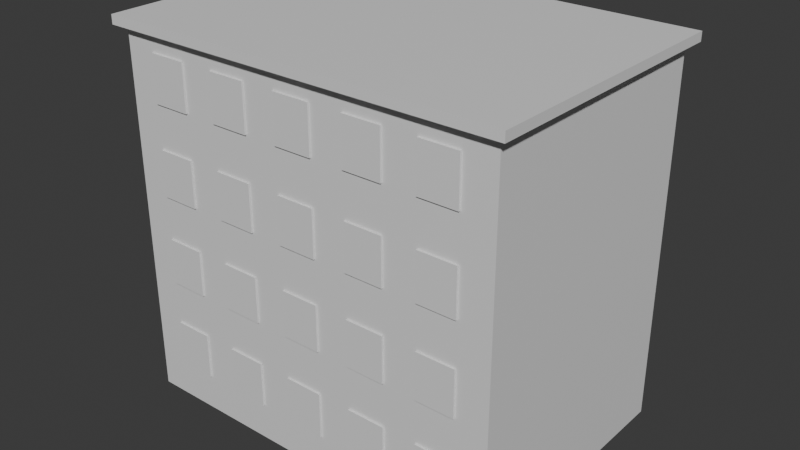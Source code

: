 # Source: training_building.blend  (saved by Blender 5.2.44; exported with 4.5.12 LTS)
import bpy
from mathutils import Matrix  # noqa: F401  (used for matrix-valued properties, if any)

bpy.ops.wm.read_factory_settings(use_empty=True)
scene = bpy.context.scene
scene.name = 'Scene'

# ---- collections
col_trainingbuilding = bpy.data.collections.new('TrainingBuilding'); scene.collection.children.link(col_trainingbuilding)

# ---- materials (node trees are filled in below, after node groups)
mat_wall = bpy.data.materials.new('Wall')
mat_wall.diffuse_color = (0.74, 0.69, 0.61, 1.0)
mat_wall.roughness = 0.62
mat_roof = bpy.data.materials.new('Roof')
mat_roof.diffuse_color = (0.24, 0.14, 0.1, 1.0)
mat_roof.roughness = 0.62
mat_glass = bpy.data.materials.new('Glass')
mat_glass.diffuse_color = (0.08, 0.22, 0.31, 1.0)
mat_glass.roughness = 0.25

# ---- material node trees
mat_wall.use_nodes = True; mat_wall.node_tree.nodes.clear()
_N = mat_wall.node_tree.nodes; _L = mat_wall.node_tree.links
n0 = _N.new('ShaderNodeBsdfPrincipled'); n0.name = 'Principled BSDF'; n0.location = (-200, 100)
n0.inputs[10].default_value = 0.005
n1 = _N.new('ShaderNodeOutputMaterial'); n1.name = 'Material Output'; n1.location = (200, 100)
_L.new(n0.outputs[0], n1.inputs[0])
n1.is_active_output = True
mat_roof.use_nodes = True; mat_roof.node_tree.nodes.clear()
_N = mat_roof.node_tree.nodes; _L = mat_roof.node_tree.links
n0 = _N.new('ShaderNodeBsdfPrincipled'); n0.name = 'Principled BSDF'; n0.location = (-200, 100)
n0.inputs[10].default_value = 0.005
n1 = _N.new('ShaderNodeOutputMaterial'); n1.name = 'Material Output'; n1.location = (200, 100)
_L.new(n0.outputs[0], n1.inputs[0])
n1.is_active_output = True
mat_glass.use_nodes = True; mat_glass.node_tree.nodes.clear()
_N = mat_glass.node_tree.nodes; _L = mat_glass.node_tree.links
n0 = _N.new('ShaderNodeBsdfPrincipled'); n0.name = 'Principled BSDF'; n0.location = (-200, 100)
n0.inputs[10].default_value = 0.005
n1 = _N.new('ShaderNodeOutputMaterial'); n1.name = 'Material Output'; n1.location = (200, 100)
_L.new(n0.outputs[0], n1.inputs[0])
n1.is_active_output = True

# ---- world
world_world = bpy.data.worlds.new('World'); scene.world = world_world
world_world.use_nodes = True; world_world.node_tree.nodes.clear()
_N = world_world.node_tree.nodes; _L = world_world.node_tree.links
n0 = _N.new('ShaderNodeOutputWorld'); n0.name = 'World Output'; n0.location = (200, 100)
n1 = _N.new('ShaderNodeBackground'); n1.name = 'Background'; n1.location = (-200, 100)
n1.inputs[0].default_value = (0.05088, 0.05088, 0.05088, 1.0)
_L.new(n1.outputs[0], n0.inputs[0])
n0.is_active_output = True
world_world.color = (0.05088, 0.05088, 0.05088)
world_world.sun_shadow_jitter_overblur = 0.0

# ---- meshes
me_cube_001 = bpy.data.meshes.new('Cube.001')
me_cube_001.from_pydata([(-6.0, -4.0, -5.7), (-6.0, -4.0, 5.7), (-6.0, 4.0, -5.7), (-6.0, 4.0, 5.7), (6.0, -4.0, -5.7), (6.0, -4.0, 5.7), (6.0, 4.0, -5.7), (6.0, 4.0, 5.7)], [], [(0, 1, 3, 2), (2, 3, 7, 6), (6, 7, 5, 4), (4, 5, 1, 0), (2, 6, 4, 0), (7, 3, 1, 5)])
_uv = me_cube_001.uv_layers.new(name='UVMap')
_uv.uv.foreach_set('vector', [0.375, 0.0, 0.625, 0.0, 0.625, 0.25, 0.375, 0.25, 0.375, 0.25, 0.625, 0.25, 0.625, 0.5, 0.375, 0.5, 0.375, 0.5, 0.625, 0.5, 0.625, 0.75, 0.375, 0.75, 0.375, 0.75, 0.625, 0.75, 0.625, 1.0, 0.375, 1.0, 0.125, 0.5, 0.375, 0.5, 0.375, 0.75, 0.125, 0.75, 0.625, 0.5, 0.875, 0.5, 0.875, 0.75, 0.625, 0.75])
me_cube_001.materials.append(mat_wall)
me_cube_001.update()
me_cube_002 = bpy.data.meshes.new('Cube.002')
me_cube_002.from_pydata([(-6.275, -4.275, -0.14), (-6.275, -4.275, 0.14), (-6.275, 4.275, -0.14), (-6.275, 4.275, 0.14), (6.275, -4.275, -0.14), (6.275, -4.275, 0.14), (6.275, 4.275, -0.14), (6.275, 4.275, 0.14)], [], [(0, 1, 3, 2), (2, 3, 7, 6), (6, 7, 5, 4), (4, 5, 1, 0), (2, 6, 4, 0), (7, 3, 1, 5)])
_uv = me_cube_002.uv_layers.new(name='UVMap')
_uv.uv.foreach_set('vector', [0.375, 0.0, 0.625, 0.0, 0.625, 0.25, 0.375, 0.25, 0.375, 0.25, 0.625, 0.25, 0.625, 0.5, 0.375, 0.5, 0.375, 0.5, 0.625, 0.5, 0.625, 0.75, 0.375, 0.75, 0.375, 0.75, 0.625, 0.75, 0.625, 1.0, 0.375, 1.0, 0.125, 0.5, 0.375, 0.5, 0.375, 0.75, 0.125, 0.75, 0.625, 0.5, 0.875, 0.5, 0.875, 0.75, 0.625, 0.75])
me_cube_002.materials.append(mat_roof)
me_cube_002.update()
me_cube_003 = bpy.data.meshes.new('Cube.003')
me_cube_003.from_pydata([(-0.59, -0.0275, -0.71), (-0.59, -0.0275, 0.71), (-0.59, 0.0275, -0.71), (-0.59, 0.0275, 0.71), (0.59, -0.0275, -0.71), (0.59, -0.0275, 0.71), (0.59, 0.0275, -0.71), (0.59, 0.0275, 0.71)], [], [(0, 1, 3, 2), (2, 3, 7, 6), (6, 7, 5, 4), (4, 5, 1, 0), (2, 6, 4, 0), (7, 3, 1, 5)])
_uv = me_cube_003.uv_layers.new(name='UVMap')
_uv.uv.foreach_set('vector', [0.375, 0.0, 0.625, 0.0, 0.625, 0.25, 0.375, 0.25, 0.375, 0.25, 0.625, 0.25, 0.625, 0.5, 0.375, 0.5, 0.375, 0.5, 0.625, 0.5, 0.625, 0.75, 0.375, 0.75, 0.375, 0.75, 0.625, 0.75, 0.625, 1.0, 0.375, 1.0, 0.125, 0.5, 0.375, 0.5, 0.375, 0.75, 0.125, 0.75, 0.625, 0.5, 0.875, 0.5, 0.875, 0.75, 0.625, 0.75])
me_cube_003.materials.append(mat_glass)
me_cube_003.update()
me_cube_004 = bpy.data.meshes.new('Cube.004')
me_cube_004.from_pydata([(-0.59, -0.0275, -0.71), (-0.59, -0.0275, 0.71), (-0.59, 0.0275, -0.71), (-0.59, 0.0275, 0.71), (0.59, -0.0275, -0.71), (0.59, -0.0275, 0.71), (0.59, 0.0275, -0.71), (0.59, 0.0275, 0.71)], [], [(0, 1, 3, 2), (2, 3, 7, 6), (6, 7, 5, 4), (4, 5, 1, 0), (2, 6, 4, 0), (7, 3, 1, 5)])
_uv = me_cube_004.uv_layers.new(name='UVMap')
_uv.uv.foreach_set('vector', [0.375, 0.0, 0.625, 0.0, 0.625, 0.25, 0.375, 0.25, 0.375, 0.25, 0.625, 0.25, 0.625, 0.5, 0.375, 0.5, 0.375, 0.5, 0.625, 0.5, 0.625, 0.75, 0.375, 0.75, 0.375, 0.75, 0.625, 0.75, 0.625, 1.0, 0.375, 1.0, 0.125, 0.5, 0.375, 0.5, 0.375, 0.75, 0.125, 0.75, 0.625, 0.5, 0.875, 0.5, 0.875, 0.75, 0.625, 0.75])
me_cube_004.materials.append(mat_glass)
me_cube_004.update()
me_cube_005 = bpy.data.meshes.new('Cube.005')
me_cube_005.from_pydata([(-0.59, -0.0275, -0.71), (-0.59, -0.0275, 0.71), (-0.59, 0.0275, -0.71), (-0.59, 0.0275, 0.71), (0.59, -0.0275, -0.71), (0.59, -0.0275, 0.71), (0.59, 0.0275, -0.71), (0.59, 0.0275, 0.71)], [], [(0, 1, 3, 2), (2, 3, 7, 6), (6, 7, 5, 4), (4, 5, 1, 0), (2, 6, 4, 0), (7, 3, 1, 5)])
_uv = me_cube_005.uv_layers.new(name='UVMap')
_uv.uv.foreach_set('vector', [0.375, 0.0, 0.625, 0.0, 0.625, 0.25, 0.375, 0.25, 0.375, 0.25, 0.625, 0.25, 0.625, 0.5, 0.375, 0.5, 0.375, 0.5, 0.625, 0.5, 0.625, 0.75, 0.375, 0.75, 0.375, 0.75, 0.625, 0.75, 0.625, 1.0, 0.375, 1.0, 0.125, 0.5, 0.375, 0.5, 0.375, 0.75, 0.125, 0.75, 0.625, 0.5, 0.875, 0.5, 0.875, 0.75, 0.625, 0.75])
me_cube_005.materials.append(mat_glass)
me_cube_005.update()
me_cube_006 = bpy.data.meshes.new('Cube.006')
me_cube_006.from_pydata([(-0.59, -0.0275, -0.71), (-0.59, -0.0275, 0.71), (-0.59, 0.0275, -0.71), (-0.59, 0.0275, 0.71), (0.59, -0.0275, -0.71), (0.59, -0.0275, 0.71), (0.59, 0.0275, -0.71), (0.59, 0.0275, 0.71)], [], [(0, 1, 3, 2), (2, 3, 7, 6), (6, 7, 5, 4), (4, 5, 1, 0), (2, 6, 4, 0), (7, 3, 1, 5)])
_uv = me_cube_006.uv_layers.new(name='UVMap')
_uv.uv.foreach_set('vector', [0.375, 0.0, 0.625, 0.0, 0.625, 0.25, 0.375, 0.25, 0.375, 0.25, 0.625, 0.25, 0.625, 0.5, 0.375, 0.5, 0.375, 0.5, 0.625, 0.5, 0.625, 0.75, 0.375, 0.75, 0.375, 0.75, 0.625, 0.75, 0.625, 1.0, 0.375, 1.0, 0.125, 0.5, 0.375, 0.5, 0.375, 0.75, 0.125, 0.75, 0.625, 0.5, 0.875, 0.5, 0.875, 0.75, 0.625, 0.75])
me_cube_006.materials.append(mat_glass)
me_cube_006.update()
me_cube_007 = bpy.data.meshes.new('Cube.007')
me_cube_007.from_pydata([(-0.59, -0.0275, -0.71), (-0.59, -0.0275, 0.71), (-0.59, 0.0275, -0.71), (-0.59, 0.0275, 0.71), (0.59, -0.0275, -0.71), (0.59, -0.0275, 0.71), (0.59, 0.0275, -0.71), (0.59, 0.0275, 0.71)], [], [(0, 1, 3, 2), (2, 3, 7, 6), (6, 7, 5, 4), (4, 5, 1, 0), (2, 6, 4, 0), (7, 3, 1, 5)])
_uv = me_cube_007.uv_layers.new(name='UVMap')
_uv.uv.foreach_set('vector', [0.375, 0.0, 0.625, 0.0, 0.625, 0.25, 0.375, 0.25, 0.375, 0.25, 0.625, 0.25, 0.625, 0.5, 0.375, 0.5, 0.375, 0.5, 0.625, 0.5, 0.625, 0.75, 0.375, 0.75, 0.375, 0.75, 0.625, 0.75, 0.625, 1.0, 0.375, 1.0, 0.125, 0.5, 0.375, 0.5, 0.375, 0.75, 0.125, 0.75, 0.625, 0.5, 0.875, 0.5, 0.875, 0.75, 0.625, 0.75])
me_cube_007.materials.append(mat_glass)
me_cube_007.update()
me_cube_008 = bpy.data.meshes.new('Cube.008')
me_cube_008.from_pydata([(-0.59, -0.0275, -0.71), (-0.59, -0.0275, 0.71), (-0.59, 0.0275, -0.71), (-0.59, 0.0275, 0.71), (0.59, -0.0275, -0.71), (0.59, -0.0275, 0.71), (0.59, 0.0275, -0.71), (0.59, 0.0275, 0.71)], [], [(0, 1, 3, 2), (2, 3, 7, 6), (6, 7, 5, 4), (4, 5, 1, 0), (2, 6, 4, 0), (7, 3, 1, 5)])
_uv = me_cube_008.uv_layers.new(name='UVMap')
_uv.uv.foreach_set('vector', [0.375, 0.0, 0.625, 0.0, 0.625, 0.25, 0.375, 0.25, 0.375, 0.25, 0.625, 0.25, 0.625, 0.5, 0.375, 0.5, 0.375, 0.5, 0.625, 0.5, 0.625, 0.75, 0.375, 0.75, 0.375, 0.75, 0.625, 0.75, 0.625, 1.0, 0.375, 1.0, 0.125, 0.5, 0.375, 0.5, 0.375, 0.75, 0.125, 0.75, 0.625, 0.5, 0.875, 0.5, 0.875, 0.75, 0.625, 0.75])
me_cube_008.materials.append(mat_glass)
me_cube_008.update()
me_cube_009 = bpy.data.meshes.new('Cube.009')
me_cube_009.from_pydata([(-0.59, -0.0275, -0.71), (-0.59, -0.0275, 0.71), (-0.59, 0.0275, -0.71), (-0.59, 0.0275, 0.71), (0.59, -0.0275, -0.71), (0.59, -0.0275, 0.71), (0.59, 0.0275, -0.71), (0.59, 0.0275, 0.71)], [], [(0, 1, 3, 2), (2, 3, 7, 6), (6, 7, 5, 4), (4, 5, 1, 0), (2, 6, 4, 0), (7, 3, 1, 5)])
_uv = me_cube_009.uv_layers.new(name='UVMap')
_uv.uv.foreach_set('vector', [0.375, 0.0, 0.625, 0.0, 0.625, 0.25, 0.375, 0.25, 0.375, 0.25, 0.625, 0.25, 0.625, 0.5, 0.375, 0.5, 0.375, 0.5, 0.625, 0.5, 0.625, 0.75, 0.375, 0.75, 0.375, 0.75, 0.625, 0.75, 0.625, 1.0, 0.375, 1.0, 0.125, 0.5, 0.375, 0.5, 0.375, 0.75, 0.125, 0.75, 0.625, 0.5, 0.875, 0.5, 0.875, 0.75, 0.625, 0.75])
me_cube_009.materials.append(mat_glass)
me_cube_009.update()
me_cube_010 = bpy.data.meshes.new('Cube.010')
me_cube_010.from_pydata([(-0.59, -0.0275, -0.71), (-0.59, -0.0275, 0.71), (-0.59, 0.0275, -0.71), (-0.59, 0.0275, 0.71), (0.59, -0.0275, -0.71), (0.59, -0.0275, 0.71), (0.59, 0.0275, -0.71), (0.59, 0.0275, 0.71)], [], [(0, 1, 3, 2), (2, 3, 7, 6), (6, 7, 5, 4), (4, 5, 1, 0), (2, 6, 4, 0), (7, 3, 1, 5)])
_uv = me_cube_010.uv_layers.new(name='UVMap')
_uv.uv.foreach_set('vector', [0.375, 0.0, 0.625, 0.0, 0.625, 0.25, 0.375, 0.25, 0.375, 0.25, 0.625, 0.25, 0.625, 0.5, 0.375, 0.5, 0.375, 0.5, 0.625, 0.5, 0.625, 0.75, 0.375, 0.75, 0.375, 0.75, 0.625, 0.75, 0.625, 1.0, 0.375, 1.0, 0.125, 0.5, 0.375, 0.5, 0.375, 0.75, 0.125, 0.75, 0.625, 0.5, 0.875, 0.5, 0.875, 0.75, 0.625, 0.75])
me_cube_010.materials.append(mat_glass)
me_cube_010.update()
me_cube_011 = bpy.data.meshes.new('Cube.011')
me_cube_011.from_pydata([(-0.59, -0.0275, -0.71), (-0.59, -0.0275, 0.71), (-0.59, 0.0275, -0.71), (-0.59, 0.0275, 0.71), (0.59, -0.0275, -0.71), (0.59, -0.0275, 0.71), (0.59, 0.0275, -0.71), (0.59, 0.0275, 0.71)], [], [(0, 1, 3, 2), (2, 3, 7, 6), (6, 7, 5, 4), (4, 5, 1, 0), (2, 6, 4, 0), (7, 3, 1, 5)])
_uv = me_cube_011.uv_layers.new(name='UVMap')
_uv.uv.foreach_set('vector', [0.375, 0.0, 0.625, 0.0, 0.625, 0.25, 0.375, 0.25, 0.375, 0.25, 0.625, 0.25, 0.625, 0.5, 0.375, 0.5, 0.375, 0.5, 0.625, 0.5, 0.625, 0.75, 0.375, 0.75, 0.375, 0.75, 0.625, 0.75, 0.625, 1.0, 0.375, 1.0, 0.125, 0.5, 0.375, 0.5, 0.375, 0.75, 0.125, 0.75, 0.625, 0.5, 0.875, 0.5, 0.875, 0.75, 0.625, 0.75])
me_cube_011.materials.append(mat_glass)
me_cube_011.update()
me_cube_012 = bpy.data.meshes.new('Cube.012')
me_cube_012.from_pydata([(-0.59, -0.0275, -0.71), (-0.59, -0.0275, 0.71), (-0.59, 0.0275, -0.71), (-0.59, 0.0275, 0.71), (0.59, -0.0275, -0.71), (0.59, -0.0275, 0.71), (0.59, 0.0275, -0.71), (0.59, 0.0275, 0.71)], [], [(0, 1, 3, 2), (2, 3, 7, 6), (6, 7, 5, 4), (4, 5, 1, 0), (2, 6, 4, 0), (7, 3, 1, 5)])
_uv = me_cube_012.uv_layers.new(name='UVMap')
_uv.uv.foreach_set('vector', [0.375, 0.0, 0.625, 0.0, 0.625, 0.25, 0.375, 0.25, 0.375, 0.25, 0.625, 0.25, 0.625, 0.5, 0.375, 0.5, 0.375, 0.5, 0.625, 0.5, 0.625, 0.75, 0.375, 0.75, 0.375, 0.75, 0.625, 0.75, 0.625, 1.0, 0.375, 1.0, 0.125, 0.5, 0.375, 0.5, 0.375, 0.75, 0.125, 0.75, 0.625, 0.5, 0.875, 0.5, 0.875, 0.75, 0.625, 0.75])
me_cube_012.materials.append(mat_glass)
me_cube_012.update()
me_cube_013 = bpy.data.meshes.new('Cube.013')
me_cube_013.from_pydata([(-0.59, -0.0275, -0.71), (-0.59, -0.0275, 0.71), (-0.59, 0.0275, -0.71), (-0.59, 0.0275, 0.71), (0.59, -0.0275, -0.71), (0.59, -0.0275, 0.71), (0.59, 0.0275, -0.71), (0.59, 0.0275, 0.71)], [], [(0, 1, 3, 2), (2, 3, 7, 6), (6, 7, 5, 4), (4, 5, 1, 0), (2, 6, 4, 0), (7, 3, 1, 5)])
_uv = me_cube_013.uv_layers.new(name='UVMap')
_uv.uv.foreach_set('vector', [0.375, 0.0, 0.625, 0.0, 0.625, 0.25, 0.375, 0.25, 0.375, 0.25, 0.625, 0.25, 0.625, 0.5, 0.375, 0.5, 0.375, 0.5, 0.625, 0.5, 0.625, 0.75, 0.375, 0.75, 0.375, 0.75, 0.625, 0.75, 0.625, 1.0, 0.375, 1.0, 0.125, 0.5, 0.375, 0.5, 0.375, 0.75, 0.125, 0.75, 0.625, 0.5, 0.875, 0.5, 0.875, 0.75, 0.625, 0.75])
me_cube_013.materials.append(mat_glass)
me_cube_013.update()
me_cube_014 = bpy.data.meshes.new('Cube.014')
me_cube_014.from_pydata([(-0.59, -0.0275, -0.71), (-0.59, -0.0275, 0.71), (-0.59, 0.0275, -0.71), (-0.59, 0.0275, 0.71), (0.59, -0.0275, -0.71), (0.59, -0.0275, 0.71), (0.59, 0.0275, -0.71), (0.59, 0.0275, 0.71)], [], [(0, 1, 3, 2), (2, 3, 7, 6), (6, 7, 5, 4), (4, 5, 1, 0), (2, 6, 4, 0), (7, 3, 1, 5)])
_uv = me_cube_014.uv_layers.new(name='UVMap')
_uv.uv.foreach_set('vector', [0.375, 0.0, 0.625, 0.0, 0.625, 0.25, 0.375, 0.25, 0.375, 0.25, 0.625, 0.25, 0.625, 0.5, 0.375, 0.5, 0.375, 0.5, 0.625, 0.5, 0.625, 0.75, 0.375, 0.75, 0.375, 0.75, 0.625, 0.75, 0.625, 1.0, 0.375, 1.0, 0.125, 0.5, 0.375, 0.5, 0.375, 0.75, 0.125, 0.75, 0.625, 0.5, 0.875, 0.5, 0.875, 0.75, 0.625, 0.75])
me_cube_014.materials.append(mat_glass)
me_cube_014.update()
me_cube_015 = bpy.data.meshes.new('Cube.015')
me_cube_015.from_pydata([(-0.59, -0.0275, -0.71), (-0.59, -0.0275, 0.71), (-0.59, 0.0275, -0.71), (-0.59, 0.0275, 0.71), (0.59, -0.0275, -0.71), (0.59, -0.0275, 0.71), (0.59, 0.0275, -0.71), (0.59, 0.0275, 0.71)], [], [(0, 1, 3, 2), (2, 3, 7, 6), (6, 7, 5, 4), (4, 5, 1, 0), (2, 6, 4, 0), (7, 3, 1, 5)])
_uv = me_cube_015.uv_layers.new(name='UVMap')
_uv.uv.foreach_set('vector', [0.375, 0.0, 0.625, 0.0, 0.625, 0.25, 0.375, 0.25, 0.375, 0.25, 0.625, 0.25, 0.625, 0.5, 0.375, 0.5, 0.375, 0.5, 0.625, 0.5, 0.625, 0.75, 0.375, 0.75, 0.375, 0.75, 0.625, 0.75, 0.625, 1.0, 0.375, 1.0, 0.125, 0.5, 0.375, 0.5, 0.375, 0.75, 0.125, 0.75, 0.625, 0.5, 0.875, 0.5, 0.875, 0.75, 0.625, 0.75])
me_cube_015.materials.append(mat_glass)
me_cube_015.update()
me_cube_016 = bpy.data.meshes.new('Cube.016')
me_cube_016.from_pydata([(-0.59, -0.0275, -0.71), (-0.59, -0.0275, 0.71), (-0.59, 0.0275, -0.71), (-0.59, 0.0275, 0.71), (0.59, -0.0275, -0.71), (0.59, -0.0275, 0.71), (0.59, 0.0275, -0.71), (0.59, 0.0275, 0.71)], [], [(0, 1, 3, 2), (2, 3, 7, 6), (6, 7, 5, 4), (4, 5, 1, 0), (2, 6, 4, 0), (7, 3, 1, 5)])
_uv = me_cube_016.uv_layers.new(name='UVMap')
_uv.uv.foreach_set('vector', [0.375, 0.0, 0.625, 0.0, 0.625, 0.25, 0.375, 0.25, 0.375, 0.25, 0.625, 0.25, 0.625, 0.5, 0.375, 0.5, 0.375, 0.5, 0.625, 0.5, 0.625, 0.75, 0.375, 0.75, 0.375, 0.75, 0.625, 0.75, 0.625, 1.0, 0.375, 1.0, 0.125, 0.5, 0.375, 0.5, 0.375, 0.75, 0.125, 0.75, 0.625, 0.5, 0.875, 0.5, 0.875, 0.75, 0.625, 0.75])
me_cube_016.materials.append(mat_glass)
me_cube_016.update()
me_cube_017 = bpy.data.meshes.new('Cube.017')
me_cube_017.from_pydata([(-0.59, -0.0275, -0.71), (-0.59, -0.0275, 0.71), (-0.59, 0.0275, -0.71), (-0.59, 0.0275, 0.71), (0.59, -0.0275, -0.71), (0.59, -0.0275, 0.71), (0.59, 0.0275, -0.71), (0.59, 0.0275, 0.71)], [], [(0, 1, 3, 2), (2, 3, 7, 6), (6, 7, 5, 4), (4, 5, 1, 0), (2, 6, 4, 0), (7, 3, 1, 5)])
_uv = me_cube_017.uv_layers.new(name='UVMap')
_uv.uv.foreach_set('vector', [0.375, 0.0, 0.625, 0.0, 0.625, 0.25, 0.375, 0.25, 0.375, 0.25, 0.625, 0.25, 0.625, 0.5, 0.375, 0.5, 0.375, 0.5, 0.625, 0.5, 0.625, 0.75, 0.375, 0.75, 0.375, 0.75, 0.625, 0.75, 0.625, 1.0, 0.375, 1.0, 0.125, 0.5, 0.375, 0.5, 0.375, 0.75, 0.125, 0.75, 0.625, 0.5, 0.875, 0.5, 0.875, 0.75, 0.625, 0.75])
me_cube_017.materials.append(mat_glass)
me_cube_017.update()
me_cube_018 = bpy.data.meshes.new('Cube.018')
me_cube_018.from_pydata([(-0.59, -0.0275, -0.71), (-0.59, -0.0275, 0.71), (-0.59, 0.0275, -0.71), (-0.59, 0.0275, 0.71), (0.59, -0.0275, -0.71), (0.59, -0.0275, 0.71), (0.59, 0.0275, -0.71), (0.59, 0.0275, 0.71)], [], [(0, 1, 3, 2), (2, 3, 7, 6), (6, 7, 5, 4), (4, 5, 1, 0), (2, 6, 4, 0), (7, 3, 1, 5)])
_uv = me_cube_018.uv_layers.new(name='UVMap')
_uv.uv.foreach_set('vector', [0.375, 0.0, 0.625, 0.0, 0.625, 0.25, 0.375, 0.25, 0.375, 0.25, 0.625, 0.25, 0.625, 0.5, 0.375, 0.5, 0.375, 0.5, 0.625, 0.5, 0.625, 0.75, 0.375, 0.75, 0.375, 0.75, 0.625, 0.75, 0.625, 1.0, 0.375, 1.0, 0.125, 0.5, 0.375, 0.5, 0.375, 0.75, 0.125, 0.75, 0.625, 0.5, 0.875, 0.5, 0.875, 0.75, 0.625, 0.75])
me_cube_018.materials.append(mat_glass)
me_cube_018.update()
me_cube_019 = bpy.data.meshes.new('Cube.019')
me_cube_019.from_pydata([(-0.59, -0.0275, -0.71), (-0.59, -0.0275, 0.71), (-0.59, 0.0275, -0.71), (-0.59, 0.0275, 0.71), (0.59, -0.0275, -0.71), (0.59, -0.0275, 0.71), (0.59, 0.0275, -0.71), (0.59, 0.0275, 0.71)], [], [(0, 1, 3, 2), (2, 3, 7, 6), (6, 7, 5, 4), (4, 5, 1, 0), (2, 6, 4, 0), (7, 3, 1, 5)])
_uv = me_cube_019.uv_layers.new(name='UVMap')
_uv.uv.foreach_set('vector', [0.375, 0.0, 0.625, 0.0, 0.625, 0.25, 0.375, 0.25, 0.375, 0.25, 0.625, 0.25, 0.625, 0.5, 0.375, 0.5, 0.375, 0.5, 0.625, 0.5, 0.625, 0.75, 0.375, 0.75, 0.375, 0.75, 0.625, 0.75, 0.625, 1.0, 0.375, 1.0, 0.125, 0.5, 0.375, 0.5, 0.375, 0.75, 0.125, 0.75, 0.625, 0.5, 0.875, 0.5, 0.875, 0.75, 0.625, 0.75])
me_cube_019.materials.append(mat_glass)
me_cube_019.update()
me_cube_020 = bpy.data.meshes.new('Cube.020')
me_cube_020.from_pydata([(-0.59, -0.0275, -0.71), (-0.59, -0.0275, 0.71), (-0.59, 0.0275, -0.71), (-0.59, 0.0275, 0.71), (0.59, -0.0275, -0.71), (0.59, -0.0275, 0.71), (0.59, 0.0275, -0.71), (0.59, 0.0275, 0.71)], [], [(0, 1, 3, 2), (2, 3, 7, 6), (6, 7, 5, 4), (4, 5, 1, 0), (2, 6, 4, 0), (7, 3, 1, 5)])
_uv = me_cube_020.uv_layers.new(name='UVMap')
_uv.uv.foreach_set('vector', [0.375, 0.0, 0.625, 0.0, 0.625, 0.25, 0.375, 0.25, 0.375, 0.25, 0.625, 0.25, 0.625, 0.5, 0.375, 0.5, 0.375, 0.5, 0.625, 0.5, 0.625, 0.75, 0.375, 0.75, 0.375, 0.75, 0.625, 0.75, 0.625, 1.0, 0.375, 1.0, 0.125, 0.5, 0.375, 0.5, 0.375, 0.75, 0.125, 0.75, 0.625, 0.5, 0.875, 0.5, 0.875, 0.75, 0.625, 0.75])
me_cube_020.materials.append(mat_glass)
me_cube_020.update()
me_cube_021 = bpy.data.meshes.new('Cube.021')
me_cube_021.from_pydata([(-0.59, -0.0275, -0.71), (-0.59, -0.0275, 0.71), (-0.59, 0.0275, -0.71), (-0.59, 0.0275, 0.71), (0.59, -0.0275, -0.71), (0.59, -0.0275, 0.71), (0.59, 0.0275, -0.71), (0.59, 0.0275, 0.71)], [], [(0, 1, 3, 2), (2, 3, 7, 6), (6, 7, 5, 4), (4, 5, 1, 0), (2, 6, 4, 0), (7, 3, 1, 5)])
_uv = me_cube_021.uv_layers.new(name='UVMap')
_uv.uv.foreach_set('vector', [0.375, 0.0, 0.625, 0.0, 0.625, 0.25, 0.375, 0.25, 0.375, 0.25, 0.625, 0.25, 0.625, 0.5, 0.375, 0.5, 0.375, 0.5, 0.625, 0.5, 0.625, 0.75, 0.375, 0.75, 0.375, 0.75, 0.625, 0.75, 0.625, 1.0, 0.375, 1.0, 0.125, 0.5, 0.375, 0.5, 0.375, 0.75, 0.125, 0.75, 0.625, 0.5, 0.875, 0.5, 0.875, 0.75, 0.625, 0.75])
me_cube_021.materials.append(mat_glass)
me_cube_021.update()
me_cube_022 = bpy.data.meshes.new('Cube.022')
me_cube_022.from_pydata([(-0.59, -0.0275, -0.71), (-0.59, -0.0275, 0.71), (-0.59, 0.0275, -0.71), (-0.59, 0.0275, 0.71), (0.59, -0.0275, -0.71), (0.59, -0.0275, 0.71), (0.59, 0.0275, -0.71), (0.59, 0.0275, 0.71)], [], [(0, 1, 3, 2), (2, 3, 7, 6), (6, 7, 5, 4), (4, 5, 1, 0), (2, 6, 4, 0), (7, 3, 1, 5)])
_uv = me_cube_022.uv_layers.new(name='UVMap')
_uv.uv.foreach_set('vector', [0.375, 0.0, 0.625, 0.0, 0.625, 0.25, 0.375, 0.25, 0.375, 0.25, 0.625, 0.25, 0.625, 0.5, 0.375, 0.5, 0.375, 0.5, 0.625, 0.5, 0.625, 0.75, 0.375, 0.75, 0.375, 0.75, 0.625, 0.75, 0.625, 1.0, 0.375, 1.0, 0.125, 0.5, 0.375, 0.5, 0.375, 0.75, 0.125, 0.75, 0.625, 0.5, 0.875, 0.5, 0.875, 0.75, 0.625, 0.75])
me_cube_022.materials.append(mat_glass)
me_cube_022.update()

# ---- objects
ob_buildingvisual = bpy.data.objects.new('BuildingVisual', me_cube_001)
ob_roofslab = bpy.data.objects.new('RoofSlab', me_cube_002)
ob_window_0_0 = bpy.data.objects.new('Window_0_0', me_cube_003)
ob_windowtarget_0_0 = bpy.data.objects.new('WindowTarget_0_0', None)
ob_window_0_1 = bpy.data.objects.new('Window_0_1', me_cube_004)
ob_windowtarget_0_1 = bpy.data.objects.new('WindowTarget_0_1', None)
ob_window_0_2 = bpy.data.objects.new('Window_0_2', me_cube_005)
ob_windowtarget_0_2 = bpy.data.objects.new('WindowTarget_0_2', None)
ob_window_0_3 = bpy.data.objects.new('Window_0_3', me_cube_006)
ob_windowtarget_0_3 = bpy.data.objects.new('WindowTarget_0_3', None)
ob_window_0_4 = bpy.data.objects.new('Window_0_4', me_cube_007)
ob_windowtarget_0_4 = bpy.data.objects.new('WindowTarget_0_4', None)
ob_window_1_0 = bpy.data.objects.new('Window_1_0', me_cube_008)
ob_windowtarget_1_0 = bpy.data.objects.new('WindowTarget_1_0', None)
ob_window_1_1 = bpy.data.objects.new('Window_1_1', me_cube_009)
ob_windowtarget_1_1 = bpy.data.objects.new('WindowTarget_1_1', None)
ob_window_1_2 = bpy.data.objects.new('Window_1_2', me_cube_010)
ob_windowtarget_1_2 = bpy.data.objects.new('WindowTarget_1_2', None)
ob_window_1_3 = bpy.data.objects.new('Window_1_3', me_cube_011)
ob_windowtarget_1_3 = bpy.data.objects.new('WindowTarget_1_3', None)
ob_window_1_4 = bpy.data.objects.new('Window_1_4', me_cube_012)
ob_windowtarget_1_4 = bpy.data.objects.new('WindowTarget_1_4', None)
ob_window_2_0 = bpy.data.objects.new('Window_2_0', me_cube_013)
ob_windowtarget_2_0 = bpy.data.objects.new('WindowTarget_2_0', None)
ob_window_2_1 = bpy.data.objects.new('Window_2_1', me_cube_014)
ob_windowtarget_2_1 = bpy.data.objects.new('WindowTarget_2_1', None)
ob_window_2_2 = bpy.data.objects.new('Window_2_2', me_cube_015)
ob_windowtarget_2_2 = bpy.data.objects.new('WindowTarget_2_2', None)
ob_window_2_3 = bpy.data.objects.new('Window_2_3', me_cube_016)
ob_windowtarget_2_3 = bpy.data.objects.new('WindowTarget_2_3', None)
ob_window_2_4 = bpy.data.objects.new('Window_2_4', me_cube_017)
ob_windowtarget_2_4 = bpy.data.objects.new('WindowTarget_2_4', None)
ob_window_3_0 = bpy.data.objects.new('Window_3_0', me_cube_018)
ob_windowtarget_3_0 = bpy.data.objects.new('WindowTarget_3_0', None)
ob_window_3_1 = bpy.data.objects.new('Window_3_1', me_cube_019)
ob_windowtarget_3_1 = bpy.data.objects.new('WindowTarget_3_1', None)
ob_window_3_2 = bpy.data.objects.new('Window_3_2', me_cube_020)
ob_windowtarget_3_2 = bpy.data.objects.new('WindowTarget_3_2', None)
ob_window_3_3 = bpy.data.objects.new('Window_3_3', me_cube_021)
ob_windowtarget_3_3 = bpy.data.objects.new('WindowTarget_3_3', None)
ob_window_3_4 = bpy.data.objects.new('Window_3_4', me_cube_022)
ob_windowtarget_3_4 = bpy.data.objects.new('WindowTarget_3_4', None)
ob_rooftarget_0 = bpy.data.objects.new('RoofTarget_0', None)
ob_rooftarget_1 = bpy.data.objects.new('RoofTarget_1', None)
ob_rooftarget_2 = bpy.data.objects.new('RoofTarget_2', None)
ob_rooftarget_3 = bpy.data.objects.new('RoofTarget_3', None)
ob_rooftarget_4 = bpy.data.objects.new('RoofTarget_4', None)

# ---- transforms, parenting, visibility, modifiers, constraints
ob_buildingvisual.location = (0.0, 0.0, 5.7)
ob_roofslab.location = (0.0, 0.0, 11.52)
ob_window_0_0.location = (-4.45, -4.03, 1.85)
ob_windowtarget_0_0.location = (-4.45, -4.2, 1.85)
ob_windowtarget_0_0.empty_display_size = 0.35
ob_window_0_1.location = (-2.23, -4.03, 1.85)
ob_windowtarget_0_1.location = (-2.23, -4.2, 1.85)
ob_windowtarget_0_1.empty_display_size = 0.35
ob_window_0_2.location = (-0.01, -4.03, 1.85)
ob_windowtarget_0_2.location = (-0.01, -4.2, 1.85)
ob_windowtarget_0_2.empty_display_size = 0.35
ob_window_0_3.location = (2.21, -4.03, 1.85)
ob_windowtarget_0_3.location = (2.21, -4.2, 1.85)
ob_windowtarget_0_3.empty_display_size = 0.35
ob_window_0_4.location = (4.43, -4.03, 1.85)
ob_windowtarget_0_4.location = (4.43, -4.2, 1.85)
ob_windowtarget_0_4.empty_display_size = 0.35
ob_window_1_0.location = (-4.45, -4.03, 4.6)
ob_windowtarget_1_0.location = (-4.45, -4.2, 4.6)
ob_windowtarget_1_0.empty_display_size = 0.35
ob_window_1_1.location = (-2.23, -4.03, 4.6)
ob_windowtarget_1_1.location = (-2.23, -4.2, 4.6)
ob_windowtarget_1_1.empty_display_size = 0.35
ob_window_1_2.location = (-0.01, -4.03, 4.6)
ob_windowtarget_1_2.location = (-0.01, -4.2, 4.6)
ob_windowtarget_1_2.empty_display_size = 0.35
ob_window_1_3.location = (2.21, -4.03, 4.6)
ob_windowtarget_1_3.location = (2.21, -4.2, 4.6)
ob_windowtarget_1_3.empty_display_size = 0.35
ob_window_1_4.location = (4.43, -4.03, 4.6)
ob_windowtarget_1_4.location = (4.43, -4.2, 4.6)
ob_windowtarget_1_4.empty_display_size = 0.35
ob_window_2_0.location = (-4.45, -4.03, 7.35)
ob_windowtarget_2_0.location = (-4.45, -4.2, 7.35)
ob_windowtarget_2_0.empty_display_size = 0.35
ob_window_2_1.location = (-2.23, -4.03, 7.35)
ob_windowtarget_2_1.location = (-2.23, -4.2, 7.35)
ob_windowtarget_2_1.empty_display_size = 0.35
ob_window_2_2.location = (-0.01, -4.03, 7.35)
ob_windowtarget_2_2.location = (-0.01, -4.2, 7.35)
ob_windowtarget_2_2.empty_display_size = 0.35
ob_window_2_3.location = (2.21, -4.03, 7.35)
ob_windowtarget_2_3.location = (2.21, -4.2, 7.35)
ob_windowtarget_2_3.empty_display_size = 0.35
ob_window_2_4.location = (4.43, -4.03, 7.35)
ob_windowtarget_2_4.location = (4.43, -4.2, 7.35)
ob_windowtarget_2_4.empty_display_size = 0.35
ob_window_3_0.location = (-4.45, -4.03, 10.1)
ob_windowtarget_3_0.location = (-4.45, -4.2, 10.1)
ob_windowtarget_3_0.empty_display_size = 0.35
ob_window_3_1.location = (-2.23, -4.03, 10.1)
ob_windowtarget_3_1.location = (-2.23, -4.2, 10.1)
ob_windowtarget_3_1.empty_display_size = 0.35
ob_window_3_2.location = (-0.01, -4.03, 10.1)
ob_windowtarget_3_2.location = (-0.01, -4.2, 10.1)
ob_windowtarget_3_2.empty_display_size = 0.35
ob_window_3_3.location = (2.21, -4.03, 10.1)
ob_windowtarget_3_3.location = (2.21, -4.2, 10.1)
ob_windowtarget_3_3.empty_display_size = 0.35
ob_window_3_4.location = (4.43, -4.03, 10.1)
ob_windowtarget_3_4.location = (4.43, -4.2, 10.1)
ob_windowtarget_3_4.empty_display_size = 0.35
ob_rooftarget_0.location = (-4.2, -2.0, 12.52)
ob_rooftarget_0.empty_display_size = 0.35
ob_rooftarget_1.location = (-2.1, -2.0, 12.52)
ob_rooftarget_1.empty_display_size = 0.35
ob_rooftarget_2.location = (0.0, -2.0, 12.52)
ob_rooftarget_2.empty_display_size = 0.35
ob_rooftarget_3.location = (2.1, -2.0, 12.52)
ob_rooftarget_3.empty_display_size = 0.35
ob_rooftarget_4.location = (4.2, -2.0, 12.52)
ob_rooftarget_4.empty_display_size = 0.35

# ---- collection membership
col_trainingbuilding.objects.link(ob_buildingvisual)
col_trainingbuilding.objects.link(ob_roofslab)
col_trainingbuilding.objects.link(ob_window_0_0)
col_trainingbuilding.objects.link(ob_windowtarget_0_0)
col_trainingbuilding.objects.link(ob_window_0_1)
col_trainingbuilding.objects.link(ob_windowtarget_0_1)
col_trainingbuilding.objects.link(ob_window_0_2)
col_trainingbuilding.objects.link(ob_windowtarget_0_2)
col_trainingbuilding.objects.link(ob_window_0_3)
col_trainingbuilding.objects.link(ob_windowtarget_0_3)
col_trainingbuilding.objects.link(ob_window_0_4)
col_trainingbuilding.objects.link(ob_windowtarget_0_4)
col_trainingbuilding.objects.link(ob_window_1_0)
col_trainingbuilding.objects.link(ob_windowtarget_1_0)
col_trainingbuilding.objects.link(ob_window_1_1)
col_trainingbuilding.objects.link(ob_windowtarget_1_1)
col_trainingbuilding.objects.link(ob_window_1_2)
col_trainingbuilding.objects.link(ob_windowtarget_1_2)
col_trainingbuilding.objects.link(ob_window_1_3)
col_trainingbuilding.objects.link(ob_windowtarget_1_3)
col_trainingbuilding.objects.link(ob_window_1_4)
col_trainingbuilding.objects.link(ob_windowtarget_1_4)
col_trainingbuilding.objects.link(ob_window_2_0)
col_trainingbuilding.objects.link(ob_windowtarget_2_0)
col_trainingbuilding.objects.link(ob_window_2_1)
col_trainingbuilding.objects.link(ob_windowtarget_2_1)
col_trainingbuilding.objects.link(ob_window_2_2)
col_trainingbuilding.objects.link(ob_windowtarget_2_2)
col_trainingbuilding.objects.link(ob_window_2_3)
col_trainingbuilding.objects.link(ob_windowtarget_2_3)
col_trainingbuilding.objects.link(ob_window_2_4)
col_trainingbuilding.objects.link(ob_windowtarget_2_4)
col_trainingbuilding.objects.link(ob_window_3_0)
col_trainingbuilding.objects.link(ob_windowtarget_3_0)
col_trainingbuilding.objects.link(ob_window_3_1)
col_trainingbuilding.objects.link(ob_windowtarget_3_1)
col_trainingbuilding.objects.link(ob_window_3_2)
col_trainingbuilding.objects.link(ob_windowtarget_3_2)
col_trainingbuilding.objects.link(ob_window_3_3)
col_trainingbuilding.objects.link(ob_windowtarget_3_3)
col_trainingbuilding.objects.link(ob_window_3_4)
col_trainingbuilding.objects.link(ob_windowtarget_3_4)
col_trainingbuilding.objects.link(ob_rooftarget_0)
col_trainingbuilding.objects.link(ob_rooftarget_1)
col_trainingbuilding.objects.link(ob_rooftarget_2)
col_trainingbuilding.objects.link(ob_rooftarget_3)
col_trainingbuilding.objects.link(ob_rooftarget_4)

# ---- scene / render settings (as saved in the file)
scene.frame_start = 1; scene.frame_end = 250; scene.frame_set(1)
scene.render.engine = 'BLENDER_EEVEE_NEXT'
scene.render.bake_bias = 0.0
scene.render.bake_samples = 0
scene.render.compositor_device = 'GPU'
scene.eevee.use_volume_custom_range = False
scene.eevee.fast_gi_thickness_near = 0.1
scene.eevee.fast_gi_thickness_far = 0.0
scene.eevee.ray_tracing_options.screen_trace_thickness = 0.1
bpy.context.view_layer.update()

# ---- added for rendering (the .blend has no active camera and no usable light): camera, sun
cam_auto = bpy.data.cameras.new('AutoCamera')
cam_auto.lens = 50.0
cam_auto.sensor_width = 36.0
cam_auto.clip_end = 1000.0
ob_auto_camera = bpy.data.objects.new('AutoCamera', cam_auto)
scene.collection.objects.link(ob_auto_camera)
ob_auto_camera.location = (17.7141, -21.257, 20.0013)
ob_auto_camera.rotation_euler = (1.09748, -7.21219e-08, 0.694738)
scene.camera = ob_auto_camera
light_auto_sun = bpy.data.lights.new('AutoSun', 'SUN')
light_auto_sun.energy = 3.0
light_auto_sun.angle = 0.0523599
ob_auto_sun = bpy.data.objects.new('AutoSun', light_auto_sun)
scene.collection.objects.link(ob_auto_sun)
ob_auto_sun.rotation_euler = (0.872665, 0.174533, 0.523599)
bpy.context.view_layer.update()
